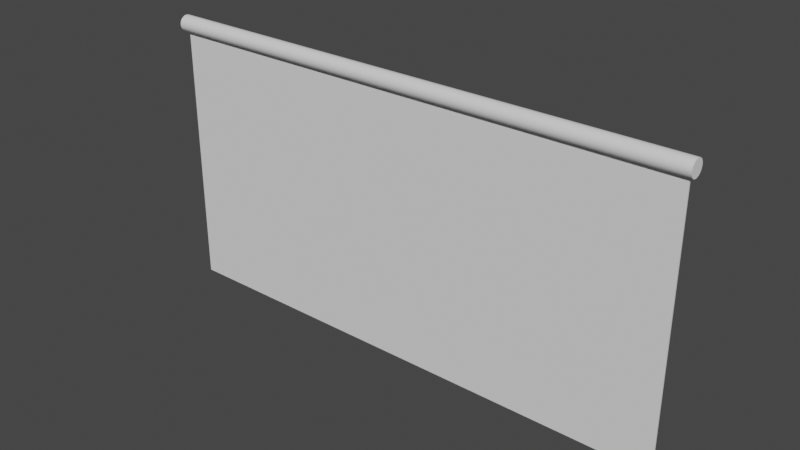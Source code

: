 # Source: barrier.blend  (saved by Blender 2.92.15; exported with 4.5.12 LTS)
import bpy
from mathutils import Matrix  # noqa: F401  (used for matrix-valued properties, if any)

bpy.ops.wm.read_factory_settings(use_empty=True)
scene = bpy.context.scene
scene.name = 'Scene'

# ---- materials (node trees are filled in below, after node groups)
mat_fence_wood = bpy.data.materials.new('Fence_wood')
mat_fence_wood.use_transparent_shadow = False
mat_fence_metal = bpy.data.materials.new('Fence_metal')
mat_fence_metal.use_transparent_shadow = False
mat_fence_glass = bpy.data.materials.new('Fence_glass')
mat_fence_glass.use_transparent_shadow = False
mat_fence_concrete = bpy.data.materials.new('Fence_concrete')
mat_fence_concrete.use_transparent_shadow = False

# ---- node groups
ng_auto_smooth = bpy.data.node_groups.new('Auto Smooth', 'GeometryNodeTree')
_s = ng_auto_smooth.interface.new_socket(name='Geometry', in_out='OUTPUT', socket_type='NodeSocketGeometry')
_s = ng_auto_smooth.interface.new_socket(name='Geometry', in_out='INPUT', socket_type='NodeSocketGeometry')
_s = ng_auto_smooth.interface.new_socket(name='Angle', in_out='INPUT', socket_type='NodeSocketFloat')
_s.subtype = 'ANGLE'
_s.min_value = 0.0
_s.max_value = 3.142
ng_auto_smooth.is_modifier = True
_N = ng_auto_smooth.nodes; _L = ng_auto_smooth.links
n0 = _N.new('NodeGroupOutput'); n0.name = 'Group Output'; n0.location = (480, -100)
n1 = _N.new('NodeGroupInput'); n1.name = 'Group Input'; n1.location = (-420, -300)
n2 = _N.new('NodeGroupInput'); n2.name = 'Group Input.001'; n2.location = (-60, -100)
n3 = _N.new('GeometryNodeSetShadeSmooth'); n3.name = 'Set Shade Smooth'; n3.location = (120, -100)
n3.domain = 'EDGE'
n4 = _N.new('GeometryNodeSetShadeSmooth'); n4.name = 'Set Shade Smooth.001'; n4.location = (300, -100)
n5 = _N.new('GeometryNodeInputMeshEdgeAngle'); n5.name = 'Edge Angle'; n5.location = (-420, -220)
n6 = _N.new('GeometryNodeInputEdgeSmooth'); n6.name = 'Is Edge Smooth'; n6.location = (-60, -160)
n7 = _N.new('GeometryNodeInputShadeSmooth'); n7.name = 'Is Face Smooth'; n7.location = (-240, -340)
n8 = _N.new('FunctionNodeBooleanMath'); n8.name = 'Boolean Math'; n8.location = (-60, -220)
n9 = _N.new('FunctionNodeCompare'); n9.name = 'Compare'; n9.location = (-240, -180)
n9.operation = 'LESS_EQUAL'
_L.new(n5.outputs[0], n9.inputs[0])
_L.new(n4.outputs[0], n0.inputs[0])
_L.new(n1.outputs[1], n9.inputs[1])
_L.new(n9.outputs[0], n8.inputs[0])
_L.new(n7.outputs[0], n8.inputs[1])
_L.new(n2.outputs[0], n3.inputs[0])
_L.new(n6.outputs[0], n3.inputs[1])
_L.new(n3.outputs[0], n4.inputs[0])
_L.new(n8.outputs[0], n3.inputs[2])
n0.is_active_output = True

# ---- material node trees

# ---- world
world_world = bpy.data.worlds.new('World'); scene.world = world_world
world_world.use_nodes = True; world_world.node_tree.nodes.clear()
_N = world_world.node_tree.nodes; _L = world_world.node_tree.links
n0 = _N.new('ShaderNodeOutputWorld'); n0.name = 'World Output'; n0.location = (300, 300)
n1 = _N.new('ShaderNodeBackground'); n1.name = 'Background'; n1.location = (10, 300)
n1.inputs[0].default_value = (0.05088, 0.05088, 0.05088, 1.0)
_L.new(n1.outputs[0], n0.inputs[0])
n0.is_active_output = True
world_world.color = (0.05088, 0.05088, 0.05088)
world_world.use_sun_shadow = False
world_world.sun_shadow_jitter_overblur = 0.0

# ---- meshes
me_fence = bpy.data.meshes.new('Fence')
me_fence.from_pydata([(0.015, 0.0025, 0.0), (0.015, -0.0025, 0.0), (0.015, -0.0025, 1.0), (0.015, 0.0025, 1.0), (1.985, 0.0025, 0.0), (1.985, -0.0025, 0.0), (1.985, -0.0025, 1.0), (1.985, 0.0025, 1.0), (0.0, 0.0, 1.045), (0.0, 0.009271, 1.044), (0.0, 0.01763, 1.039), (0.0, 0.02427, 1.033), (0.0, 0.02853, 1.024), (0.0, 0.03, 1.015), (0.0, 0.02853, 1.006), (0.0, 0.02427, 0.9974), (0.0, 0.01763, 0.9907), (0.0, 0.009271, 0.9865), (0.0, 3.674e-18, 0.985), (0.0, -0.009271, 0.9865), (0.0, -0.01763, 0.9907), (0.0, -0.02427, 0.9974), (0.0, -0.02853, 1.006), (0.0, -0.03, 1.015), (0.0, -0.02853, 1.024), (0.0, -0.02427, 1.033), (0.0, -0.01763, 1.039), (0.0, -0.009271, 1.044), (2.0, 0.0, 1.045), (2.0, 0.009271, 1.044), (2.0, 0.01763, 1.039), (2.0, 0.02427, 1.033), (2.0, 0.02853, 1.024), (2.0, 0.03, 1.015), (2.0, 0.02853, 1.006), (2.0, 0.02427, 0.9974), (2.0, 0.01763, 0.9907), (2.0, 0.009271, 0.9865), (2.0, 3.674e-18, 0.985), (2.0, -0.009271, 0.9865), (2.0, -0.01763, 0.9907), (2.0, -0.02427, 0.9974), (2.0, -0.02853, 1.006), (2.0, -0.03, 1.015), (2.0, -0.02853, 1.024), (2.0, -0.02427, 1.033), (2.0, -0.01763, 1.039), (2.0, -0.009271, 1.044)], [], [(4, 5, 1, 0), (5, 6, 2, 1), (6, 7, 3, 2), (7, 4, 0, 3), (0, 1, 2, 3), (7, 6, 5, 4), (28, 29, 9, 8), (29, 30, 10, 9), (30, 31, 11, 10), (31, 32, 12, 11), (32, 33, 13, 12), (33, 34, 14, 13), (34, 35, 15, 14), (35, 36, 16, 15), (36, 37, 17, 16), (37, 38, 18, 17), (38, 39, 19, 18), (39, 40, 20, 19), (40, 41, 21, 20), (41, 42, 22, 21), (42, 43, 23, 22), (43, 44, 24, 23), (44, 45, 25, 24), (45, 46, 26, 25), (46, 47, 27, 26), (47, 28, 8, 27), (8, 9, 10, 11, 12, 13, 14, 15, 16, 17, 18, 19, 20, 21, 22, 23, 24, 25, 26, 27), (47, 46, 45, 44, 43, 42, 41, 40, 39, 38, 37, 36, 35, 34, 33, 32, 31, 30, 29, 28)])
me_fence.polygons.foreach_set('use_smooth', [True] * 28)
me_fence.polygons.foreach_set('material_index', [2, 2, 2, 2, 2, 2, 1, 1, 1, 1, 1, 1, 1, 1, 1, 1, 1, 1, 1, 1, 1, 1, 1, 1, 1, 1, 1, 1])
_uv = me_fence.uv_layers.new(name='UVMap')
_uv.uv.foreach_set('vector', [0.0, 1.97, 0.005, 1.97, 0.005, 0.0, 0.0, 0.0, 0.005, 1.97, 1.005, 1.97, 1.005, 0.0, 0.005, 0.0, 1.005, 1.97, 1.01, 1.97, 1.01, 0.0, 1.005, 0.0, 1.01, 1.97, 2.01, 1.97, 2.01, 0.0, 1.01, 0.0, -0.0025, 0.0, 0.0025, 0.0, 0.0025, 1.0, -0.0025, 1.0, -0.0025, 1.0, 0.0025, 1.0, 0.0025, 0.0, -0.0025, 0.0, 0.0, 2.0, 0.009386, 2.0, 0.009386, 0.0, 0.0, 0.0, 0.009386, 2.0, 0.01877, 2.0, 0.01877, 0.0, 0.009386, 0.0, 0.01877, 2.0, 0.02816, 2.0, 0.02816, 0.0, 0.01877, 0.0, 0.02816, 2.0, 0.03754, 2.0, 0.03754, 0.0, 0.02816, 0.0, 0.03754, 2.0, 0.04693, 2.0, 0.04693, 0.0, 0.03754, 0.0, 0.04693, 2.0, 0.05632, 2.0, 0.05632, 0.0, 0.04693, 0.0, 0.05632, 2.0, 0.0657, 2.0, 0.0657, 0.0, 0.05632, 0.0, 0.0657, 2.0, 0.07509, 2.0, 0.07509, 0.0, 0.0657, 0.0, 0.07509, 2.0, 0.08447, 2.0, 0.08447, 0.0, 0.07509, 0.0, 0.08447, 2.0, 0.09386, 2.0, 0.09386, 0.0, 0.08447, 0.0, 0.09386, 2.0, 0.1032, 2.0, 0.1032, 0.0, 0.09386, 0.0, 0.1032, 2.0, 0.1126, 2.0, 0.1126, 0.0, 0.1032, 0.0, 0.1126, 2.0, 0.122, 2.0, 0.122, 0.0, 0.1126, 0.0, 0.122, 2.0, 0.1314, 2.0, 0.1314, 0.0, 0.122, 0.0, 0.1314, 2.0, 0.1408, 2.0, 0.1408, 0.0, 0.1314, 0.0, 0.1408, 2.0, 0.1502, 2.0, 0.1502, 0.0, 0.1408, 0.0, 0.1502, 2.0, 0.1596, 2.0, 0.1596, 0.0, 0.1502, 0.0, 0.1596, 2.0, 0.1689, 2.0, 0.1689, 0.0, 0.1596, 0.0, 0.1689, 2.0, 0.1783, 2.0, 0.1783, 0.0, 0.1689, 0.0, 0.1783, 2.0, 0.1877, 2.0, 0.1877, 0.0, 0.1783, 0.0, 0.0, 0.045, -0.009271, 0.04353, -0.01763, 0.03927, -0.02427, 0.03263, -0.02853, 0.02427, -0.03, 0.015, -0.02853, 0.005729, -0.02427, -0.002634, -0.01763, -0.009271, -0.009271, -0.01353, -3.674e-18, -0.015, 0.009271, -0.01353, 0.01763, -0.009271, 0.02427, -0.002634, 0.02853, 0.005729, 0.03, 0.015, 0.02853, 0.02427, 0.02427, 0.03263, 0.01763, 0.03927, 0.009271, 0.04353, 0.009271, 0.04353, 0.01763, 0.03927, 0.02427, 0.03263, 0.02853, 0.02427, 0.03, 0.015, 0.02853, 0.005729, 0.02427, -0.002634, 0.01763, -0.009271, 0.009271, -0.01353, -3.674e-18, -0.015, -0.009271, -0.01353, -0.01763, -0.009271, -0.02427, -0.002634, -0.02853, 0.005729, -0.03, 0.015, -0.02853, 0.02427, -0.02427, 0.03263, -0.01763, 0.03927, -0.009271, 0.04353, 0.0, 0.045])
me_fence.materials.append(mat_fence_wood)
me_fence.materials.append(mat_fence_metal)
me_fence.materials.append(mat_fence_glass)
me_fence.materials.append(mat_fence_concrete)
me_fence.use_remesh_fix_poles = True
me_fence.use_remesh_preserve_attributes = False
me_fence.use_mirror_vertex_groups = False
me_fence.update()

# ---- objects
ob_fence = bpy.data.objects.new('Fence', me_fence)

# ---- transforms, parenting, visibility, modifiers, constraints
ob_fence.location = (0.0, 0.0, 0.0)
ob_fence.scale = (3.0, 3.0, 3.0)
ob_fence.lineart.crease_threshold = 0.0
_m = ob_fence.modifiers.new('Auto Smooth', 'NODES')
_m.node_group = ng_auto_smooth
_gi = [s.identifier for s in ng_auto_smooth.interface.items_tree if s.item_type == 'SOCKET' and s.in_out == 'INPUT']
_m[_gi[1]] = 0.5236  # Angle

# ---- collection membership
scene.collection.objects.link(ob_fence)

# ---- scene / render settings (as saved in the file)
scene.frame_start = 1; scene.frame_end = 250; scene.frame_set(1)
scene.render.engine = 'BLENDER_EEVEE_NEXT'
scene.cycles.use_denoising = False
scene.cycles.samples = 128
scene.cycles.sampling_pattern = 'TABULATED_SOBOL'
scene.cycles.use_adaptive_sampling = False
scene.cycles.use_light_tree = False
scene.view_settings.view_transform = 'Filmic'
bpy.context.view_layer.update()

# ---- added for rendering (the .blend has no active camera and no usable light): camera, sun
cam_auto = bpy.data.cameras.new('AutoCamera')
cam_auto.lens = 50.0
cam_auto.sensor_width = 36.0
cam_auto.clip_end = 1000.0
ob_auto_camera = bpy.data.objects.new('AutoCamera', cam_auto)
scene.collection.objects.link(ob_auto_camera)
ob_auto_camera.location = (9.26567, -7.5188, 6.58003)
ob_auto_camera.rotation_euler = (1.09748, -7.21219e-08, 0.694738)
scene.camera = ob_auto_camera
light_auto_sun = bpy.data.lights.new('AutoSun', 'SUN')
light_auto_sun.energy = 3.0
light_auto_sun.angle = 0.0523599
ob_auto_sun = bpy.data.objects.new('AutoSun', light_auto_sun)
scene.collection.objects.link(ob_auto_sun)
ob_auto_sun.rotation_euler = (0.872665, 0.174533, 0.523599)
bpy.context.view_layer.update()
